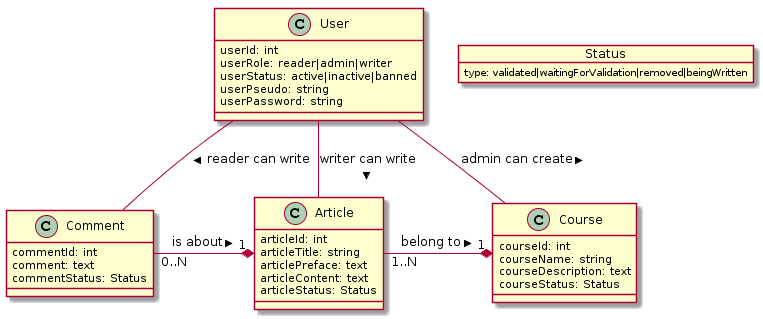

The diagram above was rendered by PlantUML. Its source (embedded in the PNG):
@startuml
class Article{
    articleId: int
    articleTitle: string
    articlePreface: text
    articleContent: text
    articleStatus: Status
}

class Course{
    courseId: int
    courseName: string
    courseDescription: text
    courseStatus: Status
}

class Comment{
    commentId: int
    comment: text
    commentStatus: Status
}

class User{
    userId: int
    userRole: reader|admin|writer
    userStatus: active|inactive|banned
    userPseudo: string
    userPassword: string
}

object Status{
    type: validated|waitingForValidation|removed|beingWritten
}

Comment "0..N" -left-* "1" Article: is about >
Article "1..N" -left-* "1" Course : belong to >

User -- Article: writer can write >
User -- Comment: reader can write >
User -- Course: admin can create >
@enduml